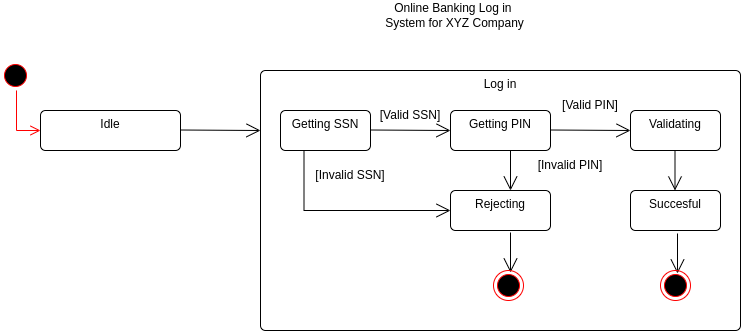

The diagram above was exported from draw.io. Its source (the exported page's mxGraphModel, read from the mxfile embedded in the PNG):
<mxGraphModel dx="880" dy="1577" grid="1" gridSize="10" guides="1" tooltips="1" connect="1" arrows="1" fold="1" page="1" pageScale="1" pageWidth="850" pageHeight="1100" math="0" shadow="0">
  <root>
    <mxCell id="0" />
    <mxCell id="1" parent="0" />
    <mxCell id="9qgkGTRHuiouoKUAa7Tr-17" value="Idle" style="html=1;align=center;verticalAlign=top;rounded=1;absoluteArcSize=1;arcSize=10;dashed=0;whiteSpace=wrap;" parent="1" vertex="1">
      <mxGeometry x="70" y="-240" width="140" height="40" as="geometry" />
    </mxCell>
    <mxCell id="9qgkGTRHuiouoKUAa7Tr-18" value="Log in" style="html=1;align=center;verticalAlign=top;rounded=1;absoluteArcSize=1;arcSize=10;dashed=0;whiteSpace=wrap;" parent="1" vertex="1">
      <mxGeometry x="290" y="-280" width="480" height="260" as="geometry" />
    </mxCell>
    <mxCell id="9qgkGTRHuiouoKUAa7Tr-19" value="Validating" style="html=1;align=center;verticalAlign=top;rounded=1;absoluteArcSize=1;arcSize=10;dashed=0;whiteSpace=wrap;" parent="1" vertex="1">
      <mxGeometry x="660" y="-240" width="90" height="40" as="geometry" />
    </mxCell>
    <mxCell id="9qgkGTRHuiouoKUAa7Tr-20" value="Getting PIN" style="html=1;align=center;verticalAlign=top;rounded=1;absoluteArcSize=1;arcSize=10;dashed=0;whiteSpace=wrap;" parent="1" vertex="1">
      <mxGeometry x="480" y="-240" width="100" height="40" as="geometry" />
    </mxCell>
    <mxCell id="9qgkGTRHuiouoKUAa7Tr-21" value="Getting SSN" style="html=1;align=center;verticalAlign=top;rounded=1;absoluteArcSize=1;arcSize=10;dashed=0;whiteSpace=wrap;" parent="1" vertex="1">
      <mxGeometry x="310" y="-240" width="90" height="40" as="geometry" />
    </mxCell>
    <mxCell id="9qgkGTRHuiouoKUAa7Tr-23" value="Rejecting" style="html=1;align=center;verticalAlign=top;rounded=1;absoluteArcSize=1;arcSize=10;dashed=0;whiteSpace=wrap;" parent="1" vertex="1">
      <mxGeometry x="480" y="-160" width="100" height="40" as="geometry" />
    </mxCell>
    <mxCell id="9qgkGTRHuiouoKUAa7Tr-24" value="Succesful" style="html=1;align=center;verticalAlign=top;rounded=1;absoluteArcSize=1;arcSize=10;dashed=0;whiteSpace=wrap;" parent="1" vertex="1">
      <mxGeometry x="660" y="-160" width="90" height="40" as="geometry" />
    </mxCell>
    <mxCell id="9qgkGTRHuiouoKUAa7Tr-25" value="" style="endArrow=open;endFill=1;endSize=12;html=1;rounded=0;entryX=0;entryY=0.5;entryDx=0;entryDy=0;" parent="1" target="9qgkGTRHuiouoKUAa7Tr-20" edge="1">
      <mxGeometry width="160" relative="1" as="geometry">
        <mxPoint x="400" y="-220.5" as="sourcePoint" />
        <mxPoint x="440" y="-220.5" as="targetPoint" />
      </mxGeometry>
    </mxCell>
    <mxCell id="9qgkGTRHuiouoKUAa7Tr-26" value="" style="endArrow=open;endFill=1;endSize=12;html=1;rounded=0;entryX=0;entryY=0.5;entryDx=0;entryDy=0;" parent="1" edge="1">
      <mxGeometry width="160" relative="1" as="geometry">
        <mxPoint x="580" y="-220.5" as="sourcePoint" />
        <mxPoint x="660" y="-220" as="targetPoint" />
      </mxGeometry>
    </mxCell>
    <mxCell id="9qgkGTRHuiouoKUAa7Tr-30" value="" style="endArrow=open;endFill=1;endSize=12;html=1;rounded=0;entryX=0;entryY=0.5;entryDx=0;entryDy=0;" parent="1" edge="1">
      <mxGeometry width="160" relative="1" as="geometry">
        <mxPoint x="210" y="-220.5" as="sourcePoint" />
        <mxPoint x="290" y="-220" as="targetPoint" />
      </mxGeometry>
    </mxCell>
    <mxCell id="9qgkGTRHuiouoKUAa7Tr-33" value="" style="endArrow=open;endFill=1;endSize=12;html=1;rounded=0;" parent="1" edge="1">
      <mxGeometry width="160" relative="1" as="geometry">
        <mxPoint x="540" y="-200" as="sourcePoint" />
        <mxPoint x="540" y="-160" as="targetPoint" />
      </mxGeometry>
    </mxCell>
    <mxCell id="9qgkGTRHuiouoKUAa7Tr-35" value="" style="endArrow=open;endFill=1;endSize=12;html=1;rounded=0;" parent="1" edge="1">
      <mxGeometry width="160" relative="1" as="geometry">
        <mxPoint x="704.5" y="-200" as="sourcePoint" />
        <mxPoint x="704.5" y="-160" as="targetPoint" />
      </mxGeometry>
    </mxCell>
    <mxCell id="9qgkGTRHuiouoKUAa7Tr-37" value="" style="endArrow=open;endFill=1;endSize=12;html=1;rounded=0;" parent="1" edge="1">
      <mxGeometry width="160" relative="1" as="geometry">
        <mxPoint x="707" y="-117" as="sourcePoint" />
        <mxPoint x="707" y="-77" as="targetPoint" />
      </mxGeometry>
    </mxCell>
    <mxCell id="9qgkGTRHuiouoKUAa7Tr-38" value="" style="endArrow=open;endFill=1;endSize=12;html=1;rounded=0;" parent="1" edge="1">
      <mxGeometry width="160" relative="1" as="geometry">
        <mxPoint x="540" y="-118" as="sourcePoint" />
        <mxPoint x="540" y="-78" as="targetPoint" />
      </mxGeometry>
    </mxCell>
    <mxCell id="9qgkGTRHuiouoKUAa7Tr-41" value="" style="ellipse;html=1;shape=endState;fillColor=#000000;strokeColor=#ff0000;" parent="1" vertex="1">
      <mxGeometry x="523" y="-80" width="30" height="30" as="geometry" />
    </mxCell>
    <mxCell id="9qgkGTRHuiouoKUAa7Tr-43" value="" style="ellipse;html=1;shape=endState;fillColor=#000000;strokeColor=#ff0000;" parent="1" vertex="1">
      <mxGeometry x="690" y="-80" width="30" height="30" as="geometry" />
    </mxCell>
    <mxCell id="9qgkGTRHuiouoKUAa7Tr-44" value="" style="ellipse;html=1;shape=startState;fillColor=#000000;strokeColor=#ff0000;" parent="1" vertex="1">
      <mxGeometry x="30" y="-290" width="30" height="30" as="geometry" />
    </mxCell>
    <mxCell id="9qgkGTRHuiouoKUAa7Tr-45" value="" style="edgeStyle=orthogonalEdgeStyle;html=1;verticalAlign=bottom;endArrow=open;endSize=8;strokeColor=#ff0000;rounded=0;entryX=0;entryY=0.5;entryDx=0;entryDy=0;" parent="1" source="9qgkGTRHuiouoKUAa7Tr-44" target="9qgkGTRHuiouoKUAa7Tr-17" edge="1">
      <mxGeometry relative="1" as="geometry">
        <mxPoint x="45" y="-240" as="targetPoint" />
        <Array as="points">
          <mxPoint x="45" y="-260" />
          <mxPoint x="46" y="-260" />
          <mxPoint x="46" y="-220" />
        </Array>
      </mxGeometry>
    </mxCell>
    <mxCell id="9qgkGTRHuiouoKUAa7Tr-50" value="[Invalid SSN]" style="text;html=1;strokeColor=none;fillColor=none;align=center;verticalAlign=middle;whiteSpace=wrap;rounded=0;" parent="1" vertex="1">
      <mxGeometry x="340" y="-190" width="80" height="30" as="geometry" />
    </mxCell>
    <mxCell id="9qgkGTRHuiouoKUAa7Tr-51" value="[Valid SSN]" style="text;html=1;strokeColor=none;fillColor=none;align=center;verticalAlign=middle;whiteSpace=wrap;rounded=0;" parent="1" vertex="1">
      <mxGeometry x="400" y="-250" width="80" height="30" as="geometry" />
    </mxCell>
    <mxCell id="9qgkGTRHuiouoKUAa7Tr-54" value="[Valid PIN]" style="text;html=1;strokeColor=none;fillColor=none;align=center;verticalAlign=middle;whiteSpace=wrap;rounded=0;" parent="1" vertex="1">
      <mxGeometry x="590" y="-260" width="60" height="30" as="geometry" />
    </mxCell>
    <mxCell id="9qgkGTRHuiouoKUAa7Tr-56" value="[Invalid PIN]" style="text;html=1;strokeColor=none;fillColor=none;align=center;verticalAlign=middle;whiteSpace=wrap;rounded=0;" parent="1" vertex="1">
      <mxGeometry x="560" y="-200" width="80" height="30" as="geometry" />
    </mxCell>
    <mxCell id="9qgkGTRHuiouoKUAa7Tr-57" value="Online Banking Log in&amp;nbsp; System for XYZ Company" style="text;html=1;strokeColor=none;fillColor=none;align=center;verticalAlign=middle;whiteSpace=wrap;rounded=0;" parent="1" vertex="1">
      <mxGeometry x="409" y="-350" width="151" height="30" as="geometry" />
    </mxCell>
    <mxCell id="XRbbu_6-69Hod0BGr_Vi-2" value="" style="endArrow=open;endFill=1;endSize=12;html=1;rounded=0;exitX=0.411;exitY=1.075;exitDx=0;exitDy=0;exitPerimeter=0;edgeStyle=orthogonalEdgeStyle;" edge="1" parent="1" target="9qgkGTRHuiouoKUAa7Tr-23">
      <mxGeometry width="160" relative="1" as="geometry">
        <mxPoint x="333.5" y="-200" as="sourcePoint" />
        <mxPoint x="466.51" y="-143" as="targetPoint" />
        <Array as="points">
          <mxPoint x="334" y="-140" />
        </Array>
      </mxGeometry>
    </mxCell>
  </root>
</mxGraphModel>